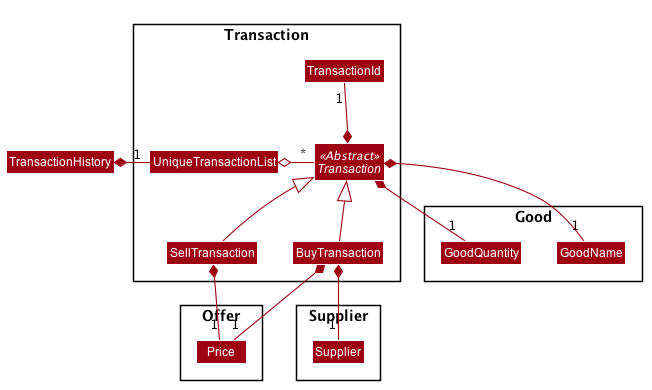

The diagram above was rendered by PlantUML. Its source (embedded in the PNG):
@startuml








skinparam BackgroundColor #FFFFFFF

skinparam Shadowing false

skinparam Class {
    FontColor #FFFFFF
    BorderThickness 1
    BorderColor #FFFFFF
    StereotypeFontColor #FFFFFF
    FontName Arial
}

skinparam Actor {
    BorderColor #000000
    Color #000000
    FontName Arial
}

skinparam Sequence {
    MessageAlign center
    BoxFontSize 15
    BoxPadding 0
    BoxFontColor #FFFFFF
    FontName Arial
}

skinparam Participant {
    FontColor #FFFFFFF
    Padding 20
}

skinparam MinClassWidth 50
skinparam ParticipantPadding 10
skinparam Shadowing false
skinparam DefaultTextAlignment center
skinparam packageStyle Rectangle

hide footbox
hide members
hide circle
skinparam arrowThickness 1.1
skinparam arrowColor #9D0012
skinparam classBackgroundColor #9D0012

package Transaction {
    abstract Transaction <<Abstract>>
    class BuyTransaction
    class SellTransaction
    class TransactionId
    class UniqueTransactionList
}

package Offer {
    class Price
}

package Good {
    class GoodName
    class GoodQuantity
}

package Supplier {
    class Supplier
}

TransactionHistory *-right- "1" UniqueTransactionList

UniqueTransactionList o-right- "*" Transaction

Transaction *-up- "1" TransactionId
Transaction *-down- "1" GoodName
Transaction *-down- "1" GoodQuantity

SellTransaction -up-|> Transaction
BuyTransaction -up-|> Transaction

SellTransaction -[hidden]right- BuyTransaction

BuyTransaction *-- "1" Supplier
BuyTransaction *-- "1" Price
SellTransaction *-- "1" Price

@enduml